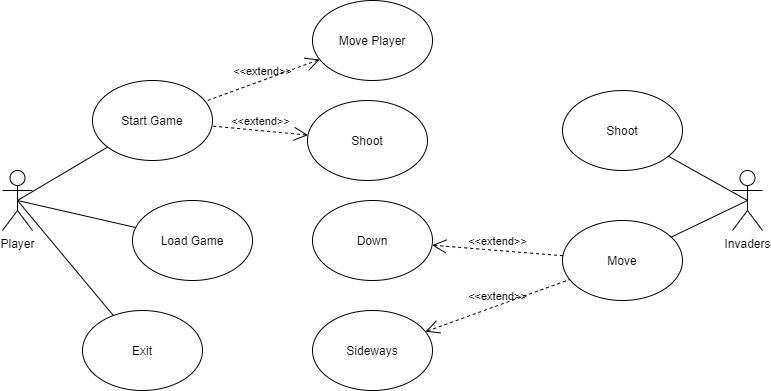

The diagram above was exported from draw.io. Its source (the exported page's mxGraphModel, read from the mxfile embedded in the PNG):
<mxGraphModel dx="1662" dy="798" grid="1" gridSize="10" guides="1" tooltips="1" connect="1" arrows="1" fold="1" page="1" pageScale="1" pageWidth="850" pageHeight="1100" math="0" shadow="0">
  <root>
    <mxCell id="0" />
    <mxCell id="1" parent="0" />
    <mxCell id="2" value="Move Player" style="ellipse;whiteSpace=wrap;html=1;" vertex="1" parent="1">
      <mxGeometry x="370" y="10" width="120" height="80" as="geometry" />
    </mxCell>
    <mxCell id="3" value="Player" style="shape=umlActor;verticalLabelPosition=bottom;verticalAlign=top;html=1;" vertex="1" parent="1">
      <mxGeometry x="60" y="180" width="30" height="60" as="geometry" />
    </mxCell>
    <mxCell id="4" value="Shoot" style="ellipse;whiteSpace=wrap;html=1;" vertex="1" parent="1">
      <mxGeometry x="365" y="110" width="120" height="80" as="geometry" />
    </mxCell>
    <mxCell id="5" value="Start Game" style="ellipse;whiteSpace=wrap;html=1;" vertex="1" parent="1">
      <mxGeometry x="150" y="90" width="120" height="80" as="geometry" />
    </mxCell>
    <mxCell id="6" value="Load Game" style="ellipse;whiteSpace=wrap;html=1;" vertex="1" parent="1">
      <mxGeometry x="190" y="210" width="120" height="80" as="geometry" />
    </mxCell>
    <mxCell id="7" value="Exit" style="ellipse;whiteSpace=wrap;html=1;" vertex="1" parent="1">
      <mxGeometry x="140" y="320" width="120" height="80" as="geometry" />
    </mxCell>
    <mxCell id="8" value="" style="endArrow=none;html=1;exitX=0.5;exitY=0.5;exitDx=0;exitDy=0;exitPerimeter=0;" edge="1" source="3" target="5" parent="1">
      <mxGeometry width="50" height="50" relative="1" as="geometry">
        <mxPoint x="400" y="230" as="sourcePoint" />
        <mxPoint x="450" y="180" as="targetPoint" />
      </mxGeometry>
    </mxCell>
    <mxCell id="9" value="" style="endArrow=none;html=1;exitX=0.5;exitY=0.5;exitDx=0;exitDy=0;exitPerimeter=0;" edge="1" source="3" target="6" parent="1">
      <mxGeometry width="50" height="50" relative="1" as="geometry">
        <mxPoint x="95.99000000000001" y="202.01999999999998" as="sourcePoint" />
        <mxPoint x="172" y="164" as="targetPoint" />
      </mxGeometry>
    </mxCell>
    <mxCell id="10" value="" style="endArrow=none;html=1;exitX=0.5;exitY=0.5;exitDx=0;exitDy=0;exitPerimeter=0;" edge="1" source="3" target="7" parent="1">
      <mxGeometry width="50" height="50" relative="1" as="geometry">
        <mxPoint x="105.99000000000001" y="212.01999999999998" as="sourcePoint" />
        <mxPoint x="182" y="174" as="targetPoint" />
      </mxGeometry>
    </mxCell>
    <mxCell id="11" value="Invaders" style="shape=umlActor;verticalLabelPosition=bottom;verticalAlign=top;html=1;" vertex="1" parent="1">
      <mxGeometry x="790" y="180" width="30" height="60" as="geometry" />
    </mxCell>
    <mxCell id="12" value="Move" style="ellipse;whiteSpace=wrap;html=1;" vertex="1" parent="1">
      <mxGeometry x="620" y="230" width="120" height="80" as="geometry" />
    </mxCell>
    <mxCell id="13" value="Shoot" style="ellipse;whiteSpace=wrap;html=1;" vertex="1" parent="1">
      <mxGeometry x="620" y="100" width="120" height="80" as="geometry" />
    </mxCell>
    <mxCell id="14" value="" style="endArrow=none;html=1;exitX=0.5;exitY=0.5;exitDx=0;exitDy=0;exitPerimeter=0;" edge="1" source="11" target="12" parent="1">
      <mxGeometry width="50" height="50" relative="1" as="geometry">
        <mxPoint x="205" y="170" as="sourcePoint" />
        <mxPoint x="294.07278917415556" y="293.9273588509991" as="targetPoint" />
      </mxGeometry>
    </mxCell>
    <mxCell id="15" value="" style="endArrow=none;html=1;exitX=0.5;exitY=0.5;exitDx=0;exitDy=0;exitPerimeter=0;" edge="1" source="11" target="13" parent="1">
      <mxGeometry width="50" height="50" relative="1" as="geometry">
        <mxPoint x="200" y="510" as="sourcePoint" />
        <mxPoint x="308.11266320339405" y="480.08542069546047" as="targetPoint" />
      </mxGeometry>
    </mxCell>
    <mxCell id="16" value="Down" style="ellipse;whiteSpace=wrap;html=1;" vertex="1" parent="1">
      <mxGeometry x="370" y="210" width="120" height="80" as="geometry" />
    </mxCell>
    <mxCell id="17" value="Sideways" style="ellipse;whiteSpace=wrap;html=1;" vertex="1" parent="1">
      <mxGeometry x="370" y="320" width="120" height="80" as="geometry" />
    </mxCell>
    <mxCell id="18" value="&amp;lt;&amp;lt;extend&amp;gt;&amp;gt;" style="edgeStyle=none;html=1;startArrow=open;endArrow=none;startSize=12;verticalAlign=bottom;dashed=1;labelBackgroundColor=none;" edge="1" source="16" target="12" parent="1">
      <mxGeometry width="160" relative="1" as="geometry">
        <mxPoint x="450" y="370" as="sourcePoint" />
        <mxPoint x="610" y="370" as="targetPoint" />
      </mxGeometry>
    </mxCell>
    <mxCell id="19" value="&amp;lt;&amp;lt;extend&amp;gt;&amp;gt;" style="edgeStyle=none;html=1;startArrow=open;endArrow=none;startSize=12;verticalAlign=bottom;dashed=1;labelBackgroundColor=none;" edge="1" source="17" target="12" parent="1">
      <mxGeometry width="160" relative="1" as="geometry">
        <mxPoint x="486.334368540005" y="417.8885438199984" as="sourcePoint" />
        <mxPoint x="413.665631459995" y="442.1114561800018" as="targetPoint" />
      </mxGeometry>
    </mxCell>
    <mxCell id="20" value="&amp;lt;&amp;lt;extend&amp;gt;&amp;gt;" style="edgeStyle=none;html=1;startArrow=open;endArrow=none;startSize=12;verticalAlign=bottom;dashed=1;labelBackgroundColor=none;" edge="1" source="2" target="5" parent="1">
      <mxGeometry width="160" relative="1" as="geometry">
        <mxPoint x="437.68306817263283" y="429.58387822414807" as="sourcePoint" />
        <mxPoint x="302.29453222747316" y="480.3895504146976" as="targetPoint" />
      </mxGeometry>
    </mxCell>
    <mxCell id="21" value="&amp;lt;&amp;lt;extend&amp;gt;&amp;gt;" style="edgeStyle=none;html=1;startArrow=open;endArrow=none;startSize=12;verticalAlign=bottom;dashed=1;labelBackgroundColor=none;" edge="1" source="4" target="5" parent="1">
      <mxGeometry width="160" relative="1" as="geometry">
        <mxPoint x="387.1818930256602" y="78.97656538000228" as="sourcePoint" />
        <mxPoint x="272.67373437486617" y="120.84591477277593" as="targetPoint" />
      </mxGeometry>
    </mxCell>
  </root>
</mxGraphModel>